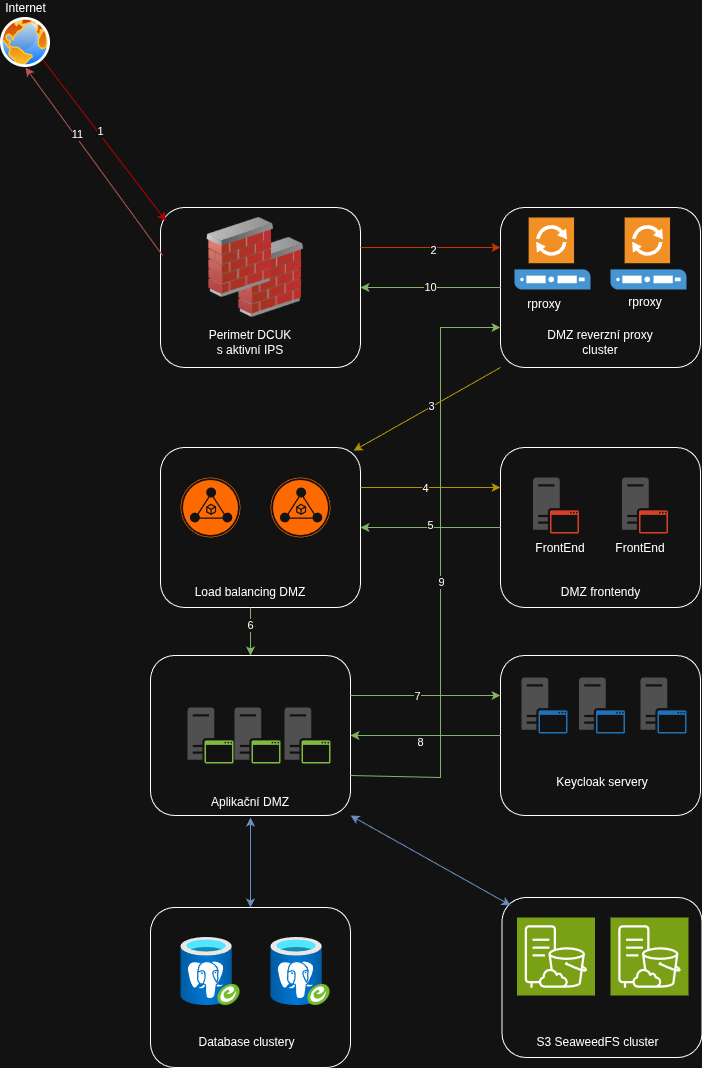

The diagram above was exported from draw.io. Its source (the exported page's mxGraphModel, read from the mxfile embedded in the PNG):
<mxGraphModel dx="2062" dy="1215" grid="1" gridSize="10" guides="1" tooltips="1" connect="1" arrows="1" fold="1" page="1" pageScale="1" pageWidth="850" pageHeight="1100" math="0" shadow="0">
  <root>
    <mxCell id="0" />
    <mxCell id="1" parent="0" />
    <mxCell id="FdHzt2dGhIjPMBm8XJ2L-4" value="" style="rounded=1;whiteSpace=wrap;html=1;" vertex="1" parent="1">
      <mxGeometry x="200" y="230" width="200" height="160" as="geometry" />
    </mxCell>
    <mxCell id="FdHzt2dGhIjPMBm8XJ2L-1" value="Internet" style="image;aspect=fixed;perimeter=ellipsePerimeter;html=1;align=center;shadow=0;dashed=0;spacingTop=3;image=img/lib/active_directory/internet_globe.svg;labelPosition=center;verticalLabelPosition=top;verticalAlign=bottom;" vertex="1" parent="1">
      <mxGeometry x="40" y="40" width="50" height="50" as="geometry" />
    </mxCell>
    <mxCell id="FdHzt2dGhIjPMBm8XJ2L-2" value="" style="image;html=1;image=img/lib/clip_art/networking/Firewall_02_128x128.png" vertex="1" parent="1">
      <mxGeometry x="270" y="260" width="80" height="80" as="geometry" />
    </mxCell>
    <mxCell id="FdHzt2dGhIjPMBm8XJ2L-3" value="" style="image;html=1;image=img/lib/clip_art/networking/Firewall_02_128x128.png" vertex="1" parent="1">
      <mxGeometry x="240" y="240" width="80" height="80" as="geometry" />
    </mxCell>
    <mxCell id="FdHzt2dGhIjPMBm8XJ2L-5" value="Perimetr DCUK&lt;br&gt;s aktivní IPS" style="text;html=1;whiteSpace=wrap;strokeColor=none;fillColor=none;align=center;verticalAlign=middle;rounded=0;" vertex="1" parent="1">
      <mxGeometry x="230" y="350" width="120" height="30" as="geometry" />
    </mxCell>
    <mxCell id="FdHzt2dGhIjPMBm8XJ2L-7" value="" style="rounded=1;whiteSpace=wrap;html=1;" vertex="1" parent="1">
      <mxGeometry x="540" y="230" width="200" height="160" as="geometry" />
    </mxCell>
    <mxCell id="FdHzt2dGhIjPMBm8XJ2L-8" value="DMZ reverzní proxy&lt;br&gt;cluster" style="text;html=1;whiteSpace=wrap;strokeColor=none;fillColor=none;align=center;verticalAlign=middle;rounded=0;" vertex="1" parent="1">
      <mxGeometry x="565" y="350" width="150" height="30" as="geometry" />
    </mxCell>
    <mxCell id="FdHzt2dGhIjPMBm8XJ2L-9" value="" style="shadow=0;dashed=0;html=1;strokeColor=none;fillColor=#4495D1;labelPosition=center;verticalLabelPosition=bottom;verticalAlign=top;align=center;outlineConnect=0;shape=mxgraph.veeam.proxy_server;" vertex="1" parent="1">
      <mxGeometry x="554" y="240" width="76" height="72" as="geometry" />
    </mxCell>
    <mxCell id="FdHzt2dGhIjPMBm8XJ2L-10" value="" style="shadow=0;dashed=0;html=1;strokeColor=none;fillColor=#4495D1;labelPosition=center;verticalLabelPosition=bottom;verticalAlign=top;align=center;outlineConnect=0;shape=mxgraph.veeam.proxy_server;" vertex="1" parent="1">
      <mxGeometry x="650" y="240" width="76" height="72" as="geometry" />
    </mxCell>
    <mxCell id="FdHzt2dGhIjPMBm8XJ2L-13" value="" style="rounded=1;whiteSpace=wrap;html=1;" vertex="1" parent="1">
      <mxGeometry x="540" y="470" width="200" height="160" as="geometry" />
    </mxCell>
    <mxCell id="FdHzt2dGhIjPMBm8XJ2L-14" value="DMZ frontendy" style="text;html=1;whiteSpace=wrap;strokeColor=none;fillColor=none;align=center;verticalAlign=middle;rounded=0;" vertex="1" parent="1">
      <mxGeometry x="572.5" y="600" width="135" height="30" as="geometry" />
    </mxCell>
    <mxCell id="FdHzt2dGhIjPMBm8XJ2L-17" value="" style="sketch=0;pointerEvents=1;shadow=0;dashed=0;html=1;strokeColor=none;fillColor=#505050;labelPosition=center;verticalLabelPosition=bottom;verticalAlign=top;outlineConnect=0;align=center;shape=mxgraph.office.servers.application_server_orange;" vertex="1" parent="1">
      <mxGeometry x="572.5" y="500" width="46" height="56" as="geometry" />
    </mxCell>
    <mxCell id="FdHzt2dGhIjPMBm8XJ2L-18" value="" style="rounded=1;whiteSpace=wrap;html=1;" vertex="1" parent="1">
      <mxGeometry x="200" y="470" width="200" height="160" as="geometry" />
    </mxCell>
    <mxCell id="FdHzt2dGhIjPMBm8XJ2L-19" value="Load balancing DMZ" style="text;html=1;whiteSpace=wrap;strokeColor=none;fillColor=none;align=center;verticalAlign=middle;rounded=0;" vertex="1" parent="1">
      <mxGeometry x="220" y="600" width="140" height="30" as="geometry" />
    </mxCell>
    <mxCell id="FdHzt2dGhIjPMBm8XJ2L-21" value="" style="sketch=0;pointerEvents=1;shadow=0;dashed=0;html=1;strokeColor=none;fillColor=#505050;labelPosition=center;verticalLabelPosition=bottom;verticalAlign=top;outlineConnect=0;align=center;shape=mxgraph.office.servers.application_server_orange;" vertex="1" parent="1">
      <mxGeometry x="661.5" y="500" width="46" height="56" as="geometry" />
    </mxCell>
    <mxCell id="FdHzt2dGhIjPMBm8XJ2L-22" value="rproxy" style="text;html=1;whiteSpace=wrap;strokeColor=none;fillColor=none;align=center;verticalAlign=middle;rounded=0;" vertex="1" parent="1">
      <mxGeometry x="554" y="312" width="60" height="30" as="geometry" />
    </mxCell>
    <mxCell id="FdHzt2dGhIjPMBm8XJ2L-23" value="rproxy" style="text;html=1;whiteSpace=wrap;strokeColor=none;fillColor=none;align=center;verticalAlign=middle;rounded=0;" vertex="1" parent="1">
      <mxGeometry x="654.5" y="310" width="60" height="30" as="geometry" />
    </mxCell>
    <mxCell id="FdHzt2dGhIjPMBm8XJ2L-24" value="FrontEnd" style="text;html=1;whiteSpace=wrap;strokeColor=none;fillColor=none;align=center;verticalAlign=middle;rounded=0;" vertex="1" parent="1">
      <mxGeometry x="570" y="556" width="60" height="30" as="geometry" />
    </mxCell>
    <mxCell id="FdHzt2dGhIjPMBm8XJ2L-25" value="FrontEnd" style="text;html=1;whiteSpace=wrap;strokeColor=none;fillColor=none;align=center;verticalAlign=middle;rounded=0;" vertex="1" parent="1">
      <mxGeometry x="650" y="556" width="60" height="30" as="geometry" />
    </mxCell>
    <mxCell id="FdHzt2dGhIjPMBm8XJ2L-26" value="" style="points=[];aspect=fixed;html=1;align=center;shadow=0;dashed=0;fillColor=#FF6A00;strokeColor=none;shape=mxgraph.alibaba_cloud.alb_application_load_balancer_02;" vertex="1" parent="1">
      <mxGeometry x="220" y="500" width="60" height="60" as="geometry" />
    </mxCell>
    <mxCell id="FdHzt2dGhIjPMBm8XJ2L-27" value="" style="points=[];aspect=fixed;html=1;align=center;shadow=0;dashed=0;fillColor=#FF6A00;strokeColor=none;shape=mxgraph.alibaba_cloud.alb_application_load_balancer_02;" vertex="1" parent="1">
      <mxGeometry x="310" y="500" width="60" height="60" as="geometry" />
    </mxCell>
    <mxCell id="FdHzt2dGhIjPMBm8XJ2L-29" value="" style="endArrow=classic;html=1;rounded=0;exitX=1;exitY=0.25;exitDx=0;exitDy=0;entryX=0;entryY=0.25;entryDx=0;entryDy=0;fillColor=#fa6800;strokeColor=#C73500;" edge="1" parent="1" source="FdHzt2dGhIjPMBm8XJ2L-4" target="FdHzt2dGhIjPMBm8XJ2L-7">
      <mxGeometry width="50" height="50" relative="1" as="geometry">
        <mxPoint x="400" y="650" as="sourcePoint" />
        <mxPoint x="450" y="600" as="targetPoint" />
        <Array as="points" />
      </mxGeometry>
    </mxCell>
    <mxCell id="FdHzt2dGhIjPMBm8XJ2L-40" value="2" style="edgeLabel;html=1;align=center;verticalAlign=middle;resizable=0;points=[];" vertex="1" connectable="0" parent="FdHzt2dGhIjPMBm8XJ2L-29">
      <mxGeometry x="0.0286" y="-2" relative="1" as="geometry">
        <mxPoint as="offset" />
      </mxGeometry>
    </mxCell>
    <mxCell id="FdHzt2dGhIjPMBm8XJ2L-30" value="" style="endArrow=classic;html=1;rounded=0;exitX=0;exitY=1;exitDx=0;exitDy=0;entryX=0.966;entryY=0.02;entryDx=0;entryDy=0;fillColor=#e3c800;strokeColor=#B09500;entryPerimeter=0;" edge="1" parent="1" source="FdHzt2dGhIjPMBm8XJ2L-7" target="FdHzt2dGhIjPMBm8XJ2L-18">
      <mxGeometry width="50" height="50" relative="1" as="geometry">
        <mxPoint x="400" y="650" as="sourcePoint" />
        <mxPoint x="450" y="600" as="targetPoint" />
      </mxGeometry>
    </mxCell>
    <mxCell id="FdHzt2dGhIjPMBm8XJ2L-41" value="3" style="edgeLabel;html=1;align=center;verticalAlign=middle;resizable=0;points=[];" vertex="1" connectable="0" parent="FdHzt2dGhIjPMBm8XJ2L-30">
      <mxGeometry x="-0.0664" y="-1" relative="1" as="geometry">
        <mxPoint as="offset" />
      </mxGeometry>
    </mxCell>
    <mxCell id="FdHzt2dGhIjPMBm8XJ2L-32" value="" style="endArrow=classic;html=1;rounded=0;exitX=1;exitY=0.25;exitDx=0;exitDy=0;entryX=0;entryY=0.25;entryDx=0;entryDy=0;fillColor=#e3c800;strokeColor=#B09500;" edge="1" parent="1" source="FdHzt2dGhIjPMBm8XJ2L-18" target="FdHzt2dGhIjPMBm8XJ2L-13">
      <mxGeometry width="50" height="50" relative="1" as="geometry">
        <mxPoint x="400" y="650" as="sourcePoint" />
        <mxPoint x="450" y="600" as="targetPoint" />
      </mxGeometry>
    </mxCell>
    <mxCell id="FdHzt2dGhIjPMBm8XJ2L-42" value="4" style="edgeLabel;html=1;align=center;verticalAlign=middle;resizable=0;points=[];" vertex="1" connectable="0" parent="FdHzt2dGhIjPMBm8XJ2L-32">
      <mxGeometry x="-0.0857" relative="1" as="geometry">
        <mxPoint as="offset" />
      </mxGeometry>
    </mxCell>
    <mxCell id="FdHzt2dGhIjPMBm8XJ2L-33" value="" style="endArrow=classic;html=1;rounded=0;exitX=1;exitY=1;exitDx=0;exitDy=0;entryX=0.028;entryY=0.085;entryDx=0;entryDy=0;entryPerimeter=0;fillColor=#e51400;strokeColor=#B20000;" edge="1" parent="1" source="FdHzt2dGhIjPMBm8XJ2L-1" target="FdHzt2dGhIjPMBm8XJ2L-4">
      <mxGeometry width="50" height="50" relative="1" as="geometry">
        <mxPoint x="400" y="650" as="sourcePoint" />
        <mxPoint x="450" y="600" as="targetPoint" />
      </mxGeometry>
    </mxCell>
    <mxCell id="FdHzt2dGhIjPMBm8XJ2L-39" value="1" style="edgeLabel;html=1;align=center;verticalAlign=middle;resizable=0;points=[];" vertex="1" connectable="0" parent="FdHzt2dGhIjPMBm8XJ2L-33">
      <mxGeometry x="-0.0965" y="2" relative="1" as="geometry">
        <mxPoint as="offset" />
      </mxGeometry>
    </mxCell>
    <mxCell id="FdHzt2dGhIjPMBm8XJ2L-34" value="" style="rounded=1;whiteSpace=wrap;html=1;" vertex="1" parent="1">
      <mxGeometry x="190" y="678" width="200" height="160" as="geometry" />
    </mxCell>
    <mxCell id="FdHzt2dGhIjPMBm8XJ2L-35" value="Aplikační DMZ" style="text;html=1;whiteSpace=wrap;strokeColor=none;fillColor=none;align=center;verticalAlign=middle;rounded=0;" vertex="1" parent="1">
      <mxGeometry x="230" y="810" width="120" height="30" as="geometry" />
    </mxCell>
    <mxCell id="FdHzt2dGhIjPMBm8XJ2L-36" value="" style="sketch=0;pointerEvents=1;shadow=0;dashed=0;html=1;strokeColor=none;fillColor=#505050;labelPosition=center;verticalLabelPosition=bottom;verticalAlign=top;outlineConnect=0;align=center;shape=mxgraph.office.servers.application_server_green;" vertex="1" parent="1">
      <mxGeometry x="227" y="730" width="46" height="56" as="geometry" />
    </mxCell>
    <mxCell id="FdHzt2dGhIjPMBm8XJ2L-37" value="" style="sketch=0;pointerEvents=1;shadow=0;dashed=0;html=1;strokeColor=none;fillColor=#505050;labelPosition=center;verticalLabelPosition=bottom;verticalAlign=top;outlineConnect=0;align=center;shape=mxgraph.office.servers.application_server_green;" vertex="1" parent="1">
      <mxGeometry x="274" y="730" width="46" height="56" as="geometry" />
    </mxCell>
    <mxCell id="FdHzt2dGhIjPMBm8XJ2L-38" value="" style="sketch=0;pointerEvents=1;shadow=0;dashed=0;html=1;strokeColor=none;fillColor=#505050;labelPosition=center;verticalLabelPosition=bottom;verticalAlign=top;outlineConnect=0;align=center;shape=mxgraph.office.servers.application_server_green;" vertex="1" parent="1">
      <mxGeometry x="324" y="730" width="46" height="56" as="geometry" />
    </mxCell>
    <mxCell id="FdHzt2dGhIjPMBm8XJ2L-44" value="" style="endArrow=classic;html=1;rounded=0;exitX=0;exitY=0.5;exitDx=0;exitDy=0;entryX=1;entryY=0.5;entryDx=0;entryDy=0;fillColor=#d5e8d4;strokeColor=#82b366;gradientColor=#97d077;" edge="1" parent="1" source="FdHzt2dGhIjPMBm8XJ2L-13" target="FdHzt2dGhIjPMBm8XJ2L-18">
      <mxGeometry width="50" height="50" relative="1" as="geometry">
        <mxPoint x="400" y="650" as="sourcePoint" />
        <mxPoint x="450" y="600" as="targetPoint" />
      </mxGeometry>
    </mxCell>
    <mxCell id="FdHzt2dGhIjPMBm8XJ2L-45" value="5" style="edgeLabel;html=1;align=center;verticalAlign=middle;resizable=0;points=[];" vertex="1" connectable="0" parent="FdHzt2dGhIjPMBm8XJ2L-44">
      <mxGeometry x="0.0143" y="-3" relative="1" as="geometry">
        <mxPoint as="offset" />
      </mxGeometry>
    </mxCell>
    <mxCell id="FdHzt2dGhIjPMBm8XJ2L-46" value="" style="endArrow=classic;html=1;rounded=0;exitX=0.5;exitY=1;exitDx=0;exitDy=0;entryX=0.5;entryY=0;entryDx=0;entryDy=0;fillColor=#d5e8d4;gradientColor=#97d077;strokeColor=#82b366;" edge="1" parent="1" source="FdHzt2dGhIjPMBm8XJ2L-19" target="FdHzt2dGhIjPMBm8XJ2L-34">
      <mxGeometry width="50" height="50" relative="1" as="geometry">
        <mxPoint x="400" y="650" as="sourcePoint" />
        <mxPoint x="450" y="600" as="targetPoint" />
      </mxGeometry>
    </mxCell>
    <mxCell id="FdHzt2dGhIjPMBm8XJ2L-47" value="6" style="edgeLabel;html=1;align=center;verticalAlign=middle;resizable=0;points=[];" vertex="1" connectable="0" parent="FdHzt2dGhIjPMBm8XJ2L-46">
      <mxGeometry x="-0.2917" y="-1" relative="1" as="geometry">
        <mxPoint as="offset" />
      </mxGeometry>
    </mxCell>
    <mxCell id="FdHzt2dGhIjPMBm8XJ2L-48" value="" style="rounded=1;whiteSpace=wrap;html=1;" vertex="1" parent="1">
      <mxGeometry x="540" y="678" width="200" height="160" as="geometry" />
    </mxCell>
    <mxCell id="FdHzt2dGhIjPMBm8XJ2L-49" value="" style="sketch=0;pointerEvents=1;shadow=0;dashed=0;html=1;strokeColor=none;fillColor=#505050;labelPosition=center;verticalLabelPosition=bottom;verticalAlign=top;outlineConnect=0;align=center;shape=mxgraph.office.servers.application_server_blue;" vertex="1" parent="1">
      <mxGeometry x="561" y="700" width="46" height="56" as="geometry" />
    </mxCell>
    <mxCell id="FdHzt2dGhIjPMBm8XJ2L-51" value="" style="sketch=0;pointerEvents=1;shadow=0;dashed=0;html=1;strokeColor=none;fillColor=#505050;labelPosition=center;verticalLabelPosition=bottom;verticalAlign=top;outlineConnect=0;align=center;shape=mxgraph.office.servers.application_server_blue;" vertex="1" parent="1">
      <mxGeometry x="618.5" y="700" width="46" height="56" as="geometry" />
    </mxCell>
    <mxCell id="FdHzt2dGhIjPMBm8XJ2L-52" value="" style="sketch=0;pointerEvents=1;shadow=0;dashed=0;html=1;strokeColor=none;fillColor=#505050;labelPosition=center;verticalLabelPosition=bottom;verticalAlign=top;outlineConnect=0;align=center;shape=mxgraph.office.servers.application_server_blue;" vertex="1" parent="1">
      <mxGeometry x="680" y="700" width="46" height="56" as="geometry" />
    </mxCell>
    <mxCell id="FdHzt2dGhIjPMBm8XJ2L-53" value="Keycloak servery" style="text;html=1;whiteSpace=wrap;strokeColor=none;fillColor=none;align=center;verticalAlign=middle;rounded=0;" vertex="1" parent="1">
      <mxGeometry x="581.5" y="790" width="120" height="30" as="geometry" />
    </mxCell>
    <mxCell id="FdHzt2dGhIjPMBm8XJ2L-54" value="" style="endArrow=classic;html=1;rounded=0;exitX=1;exitY=0.25;exitDx=0;exitDy=0;entryX=0;entryY=0.25;entryDx=0;entryDy=0;fillColor=#d5e8d4;gradientColor=#97d077;strokeColor=#82b366;" edge="1" parent="1" source="FdHzt2dGhIjPMBm8XJ2L-34" target="FdHzt2dGhIjPMBm8XJ2L-48">
      <mxGeometry width="50" height="50" relative="1" as="geometry">
        <mxPoint x="400" y="650" as="sourcePoint" />
        <mxPoint x="450" y="600" as="targetPoint" />
      </mxGeometry>
    </mxCell>
    <mxCell id="FdHzt2dGhIjPMBm8XJ2L-55" value="7" style="edgeLabel;html=1;align=center;verticalAlign=middle;resizable=0;points=[];" vertex="1" connectable="0" parent="FdHzt2dGhIjPMBm8XJ2L-54">
      <mxGeometry x="-0.12" relative="1" as="geometry">
        <mxPoint as="offset" />
      </mxGeometry>
    </mxCell>
    <mxCell id="FdHzt2dGhIjPMBm8XJ2L-56" value="" style="endArrow=classic;html=1;rounded=0;exitX=0;exitY=0.5;exitDx=0;exitDy=0;fillColor=#d5e8d4;gradientColor=#97d077;strokeColor=#82b366;" edge="1" parent="1" source="FdHzt2dGhIjPMBm8XJ2L-48" target="FdHzt2dGhIjPMBm8XJ2L-34">
      <mxGeometry width="50" height="50" relative="1" as="geometry">
        <mxPoint x="530" y="770" as="sourcePoint" />
        <mxPoint x="450" y="600" as="targetPoint" />
      </mxGeometry>
    </mxCell>
    <mxCell id="FdHzt2dGhIjPMBm8XJ2L-57" value="8" style="edgeLabel;html=1;align=center;verticalAlign=middle;resizable=0;points=[];" vertex="1" connectable="0" parent="FdHzt2dGhIjPMBm8XJ2L-56">
      <mxGeometry x="0.08" y="6" relative="1" as="geometry">
        <mxPoint as="offset" />
      </mxGeometry>
    </mxCell>
    <mxCell id="FdHzt2dGhIjPMBm8XJ2L-58" value="" style="rounded=1;whiteSpace=wrap;html=1;" vertex="1" parent="1">
      <mxGeometry x="190" y="930" width="200" height="160" as="geometry" />
    </mxCell>
    <mxCell id="FdHzt2dGhIjPMBm8XJ2L-59" value="" style="rounded=1;whiteSpace=wrap;html=1;" vertex="1" parent="1">
      <mxGeometry x="541.5" y="920" width="200" height="160" as="geometry" />
    </mxCell>
    <mxCell id="FdHzt2dGhIjPMBm8XJ2L-60" value="" style="endArrow=classic;startArrow=classic;html=1;rounded=0;exitX=0.5;exitY=1;exitDx=0;exitDy=0;entryX=0.5;entryY=0;entryDx=0;entryDy=0;fillColor=#dae8fc;gradientColor=#7ea6e0;strokeColor=#6c8ebf;" edge="1" parent="1" source="FdHzt2dGhIjPMBm8XJ2L-35" target="FdHzt2dGhIjPMBm8XJ2L-58">
      <mxGeometry width="50" height="50" relative="1" as="geometry">
        <mxPoint x="400" y="650" as="sourcePoint" />
        <mxPoint x="450" y="600" as="targetPoint" />
      </mxGeometry>
    </mxCell>
    <mxCell id="FdHzt2dGhIjPMBm8XJ2L-61" value="" style="endArrow=classic;startArrow=classic;html=1;rounded=0;exitX=1;exitY=1;exitDx=0;exitDy=0;entryX=0.043;entryY=0.049;entryDx=0;entryDy=0;entryPerimeter=0;fillColor=#dae8fc;gradientColor=#7ea6e0;strokeColor=#6c8ebf;" edge="1" parent="1" source="FdHzt2dGhIjPMBm8XJ2L-34" target="FdHzt2dGhIjPMBm8XJ2L-59">
      <mxGeometry width="50" height="50" relative="1" as="geometry">
        <mxPoint x="400" y="650" as="sourcePoint" />
        <mxPoint x="450" y="600" as="targetPoint" />
      </mxGeometry>
    </mxCell>
    <mxCell id="FdHzt2dGhIjPMBm8XJ2L-62" value="Database clustery" style="text;html=1;whiteSpace=wrap;strokeColor=none;fillColor=none;align=center;verticalAlign=middle;rounded=0;" vertex="1" parent="1">
      <mxGeometry x="230" y="1050" width="113" height="30" as="geometry" />
    </mxCell>
    <mxCell id="FdHzt2dGhIjPMBm8XJ2L-63" value="" style="image;aspect=fixed;html=1;points=[];align=center;fontSize=12;image=img/lib/azure2/databases/Azure_Database_PostgreSQL_Server_Group.svg;" vertex="1" parent="1">
      <mxGeometry x="220" y="960" width="60" height="68" as="geometry" />
    </mxCell>
    <mxCell id="FdHzt2dGhIjPMBm8XJ2L-64" value="" style="image;aspect=fixed;html=1;points=[];align=center;fontSize=12;image=img/lib/azure2/databases/Azure_Database_PostgreSQL_Server_Group.svg;" vertex="1" parent="1">
      <mxGeometry x="310" y="960" width="60" height="68" as="geometry" />
    </mxCell>
    <mxCell id="FdHzt2dGhIjPMBm8XJ2L-65" value="" style="sketch=0;points=[[0,0,0],[0.25,0,0],[0.5,0,0],[0.75,0,0],[1,0,0],[0,1,0],[0.25,1,0],[0.5,1,0],[0.75,1,0],[1,1,0],[0,0.25,0],[0,0.5,0],[0,0.75,0],[1,0.25,0],[1,0.5,0],[1,0.75,0]];outlineConnect=0;fontColor=#232F3E;fillColor=#7AA116;strokeColor=#ffffff;dashed=0;verticalLabelPosition=bottom;verticalAlign=top;align=center;html=1;fontSize=12;fontStyle=0;aspect=fixed;shape=mxgraph.aws4.resourceIcon;resIcon=mxgraph.aws4.s3_on_outposts_storage;" vertex="1" parent="1">
      <mxGeometry x="556.5" y="940" width="78" height="78" as="geometry" />
    </mxCell>
    <mxCell id="FdHzt2dGhIjPMBm8XJ2L-66" value="" style="sketch=0;points=[[0,0,0],[0.25,0,0],[0.5,0,0],[0.75,0,0],[1,0,0],[0,1,0],[0.25,1,0],[0.5,1,0],[0.75,1,0],[1,1,0],[0,0.25,0],[0,0.5,0],[0,0.75,0],[1,0.25,0],[1,0.5,0],[1,0.75,0]];outlineConnect=0;fontColor=#232F3E;fillColor=#7AA116;strokeColor=#ffffff;dashed=0;verticalLabelPosition=bottom;verticalAlign=top;align=center;html=1;fontSize=12;fontStyle=0;aspect=fixed;shape=mxgraph.aws4.resourceIcon;resIcon=mxgraph.aws4.s3_on_outposts_storage;" vertex="1" parent="1">
      <mxGeometry x="650" y="940" width="78" height="78" as="geometry" />
    </mxCell>
    <mxCell id="FdHzt2dGhIjPMBm8XJ2L-67" value="S3 SeaweedFS cluster" style="text;html=1;whiteSpace=wrap;strokeColor=none;fillColor=none;align=center;verticalAlign=middle;rounded=0;" vertex="1" parent="1">
      <mxGeometry x="565" y="1050" width="145" height="30" as="geometry" />
    </mxCell>
    <mxCell id="FdHzt2dGhIjPMBm8XJ2L-68" value="" style="endArrow=classic;html=1;rounded=0;exitX=1;exitY=0.75;exitDx=0;exitDy=0;entryX=0;entryY=0.75;entryDx=0;entryDy=0;fillColor=#d5e8d4;gradientColor=#97d077;strokeColor=#82b366;" edge="1" parent="1" source="FdHzt2dGhIjPMBm8XJ2L-34" target="FdHzt2dGhIjPMBm8XJ2L-7">
      <mxGeometry width="50" height="50" relative="1" as="geometry">
        <mxPoint x="400" y="650" as="sourcePoint" />
        <mxPoint x="450" y="600" as="targetPoint" />
        <Array as="points">
          <mxPoint x="480" y="800" />
          <mxPoint x="480" y="350" />
        </Array>
      </mxGeometry>
    </mxCell>
    <mxCell id="FdHzt2dGhIjPMBm8XJ2L-69" value="9" style="edgeLabel;html=1;align=center;verticalAlign=middle;resizable=0;points=[];" vertex="1" connectable="0" parent="FdHzt2dGhIjPMBm8XJ2L-68">
      <mxGeometry x="-0.0466" relative="1" as="geometry">
        <mxPoint as="offset" />
      </mxGeometry>
    </mxCell>
    <mxCell id="FdHzt2dGhIjPMBm8XJ2L-70" value="" style="endArrow=classic;html=1;rounded=0;exitX=0;exitY=0.5;exitDx=0;exitDy=0;entryX=1;entryY=0.5;entryDx=0;entryDy=0;fillColor=#d5e8d4;gradientColor=#97d077;strokeColor=#82b366;" edge="1" parent="1" source="FdHzt2dGhIjPMBm8XJ2L-7" target="FdHzt2dGhIjPMBm8XJ2L-4">
      <mxGeometry width="50" height="50" relative="1" as="geometry">
        <mxPoint x="400" y="650" as="sourcePoint" />
        <mxPoint x="450" y="600" as="targetPoint" />
      </mxGeometry>
    </mxCell>
    <mxCell id="FdHzt2dGhIjPMBm8XJ2L-71" value="10" style="edgeLabel;html=1;align=center;verticalAlign=middle;resizable=0;points=[];" vertex="1" connectable="0" parent="FdHzt2dGhIjPMBm8XJ2L-70">
      <mxGeometry x="0.0143" y="-1" relative="1" as="geometry">
        <mxPoint as="offset" />
      </mxGeometry>
    </mxCell>
    <mxCell id="FdHzt2dGhIjPMBm8XJ2L-72" value="" style="endArrow=classic;html=1;rounded=0;exitX=0.011;exitY=0.301;exitDx=0;exitDy=0;exitPerimeter=0;entryX=0.5;entryY=1;entryDx=0;entryDy=0;fillColor=#f8cecc;gradientColor=#ea6b66;strokeColor=#b85450;" edge="1" parent="1" source="FdHzt2dGhIjPMBm8XJ2L-4" target="FdHzt2dGhIjPMBm8XJ2L-1">
      <mxGeometry width="50" height="50" relative="1" as="geometry">
        <mxPoint x="400" y="650" as="sourcePoint" />
        <mxPoint x="450" y="600" as="targetPoint" />
      </mxGeometry>
    </mxCell>
    <mxCell id="FdHzt2dGhIjPMBm8XJ2L-73" value="11" style="edgeLabel;html=1;align=center;verticalAlign=middle;resizable=0;points=[];" vertex="1" connectable="0" parent="FdHzt2dGhIjPMBm8XJ2L-72">
      <mxGeometry x="0.277" y="-2" relative="1" as="geometry">
        <mxPoint as="offset" />
      </mxGeometry>
    </mxCell>
  </root>
</mxGraphModel>